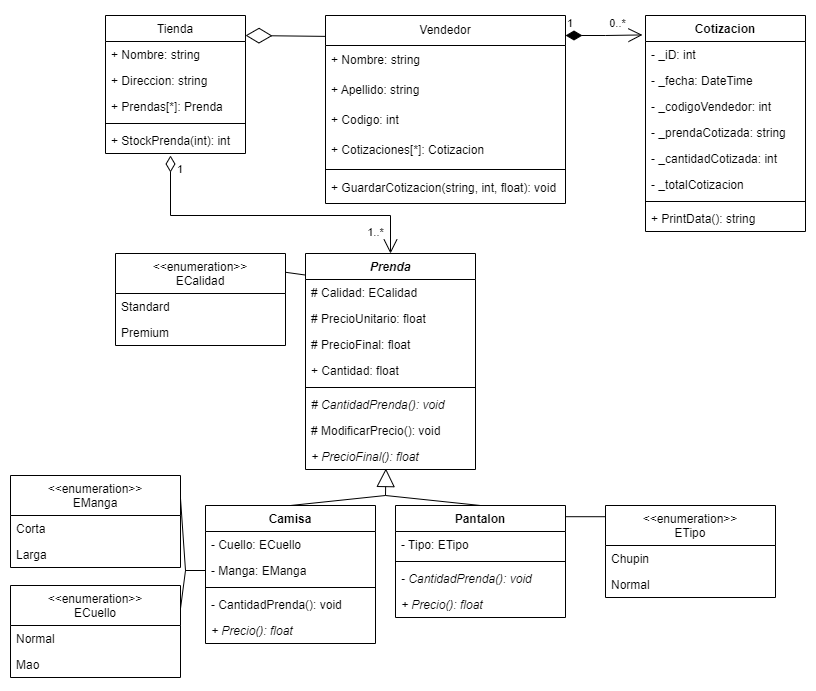

The diagram above was exported from draw.io. Its source (the exported page's mxGraphModel, read from the mxfile embedded in the PNG):
<mxGraphModel dx="874" dy="490" grid="1" gridSize="10" guides="1" tooltips="1" connect="1" arrows="1" fold="1" page="1" pageScale="1" pageWidth="827" pageHeight="1169" math="0" shadow="0">
  <root>
    <mxCell id="0" />
    <mxCell id="1" parent="0" />
    <mxCell id="PFe5ocJgejhSHVgS0jSX-56" value="1" style="edgeLabel;html=1;align=center;verticalAlign=middle;resizable=0;points=[];" parent="1" vertex="1" connectable="0">
      <mxGeometry x="755" y="149" as="geometry">
        <mxPoint x="-431" y="-22" as="offset" />
      </mxGeometry>
    </mxCell>
    <mxCell id="PFe5ocJgejhSHVgS0jSX-30" value="1..*" style="edgeLabel;html=1;align=center;verticalAlign=middle;resizable=0;points=[];" parent="1" vertex="1" connectable="0">
      <mxGeometry x="717" y="137" as="geometry">
        <mxPoint x="-327" y="-10" as="offset" />
      </mxGeometry>
    </mxCell>
    <mxCell id="PFe5ocJgejhSHVgS0jSX-1" value="Vendedor" style="swimlane;fontStyle=0;childLayout=stackLayout;horizontal=1;startSize=30;horizontalStack=0;resizeParent=1;resizeParentMax=0;resizeLast=0;collapsible=1;marginBottom=0;whiteSpace=wrap;html=1;" parent="1" vertex="1">
      <mxGeometry x="320" y="120" width="240" height="188" as="geometry" />
    </mxCell>
    <mxCell id="PFe5ocJgejhSHVgS0jSX-2" value="+ Nombre: string" style="text;strokeColor=none;fillColor=none;align=left;verticalAlign=middle;spacingLeft=4;spacingRight=4;overflow=hidden;points=[[0,0.5],[1,0.5]];portConstraint=eastwest;rotatable=0;whiteSpace=wrap;html=1;" parent="PFe5ocJgejhSHVgS0jSX-1" vertex="1">
      <mxGeometry y="30" width="240" height="30" as="geometry" />
    </mxCell>
    <mxCell id="PFe5ocJgejhSHVgS0jSX-3" value="+ Apellido: string" style="text;strokeColor=none;fillColor=none;align=left;verticalAlign=middle;spacingLeft=4;spacingRight=4;overflow=hidden;points=[[0,0.5],[1,0.5]];portConstraint=eastwest;rotatable=0;whiteSpace=wrap;html=1;" parent="PFe5ocJgejhSHVgS0jSX-1" vertex="1">
      <mxGeometry y="60" width="240" height="30" as="geometry" />
    </mxCell>
    <mxCell id="PFe5ocJgejhSHVgS0jSX-4" value="+ Codigo: int" style="text;strokeColor=none;fillColor=none;align=left;verticalAlign=middle;spacingLeft=4;spacingRight=4;overflow=hidden;points=[[0,0.5],[1,0.5]];portConstraint=eastwest;rotatable=0;whiteSpace=wrap;html=1;" parent="PFe5ocJgejhSHVgS0jSX-1" vertex="1">
      <mxGeometry y="90" width="240" height="30" as="geometry" />
    </mxCell>
    <mxCell id="PFe5ocJgejhSHVgS0jSX-6" value="+ Cotizaciones[*]: Cotizacion" style="text;strokeColor=none;fillColor=none;align=left;verticalAlign=middle;spacingLeft=4;spacingRight=4;overflow=hidden;points=[[0,0.5],[1,0.5]];portConstraint=eastwest;rotatable=0;whiteSpace=wrap;html=1;" parent="PFe5ocJgejhSHVgS0jSX-1" vertex="1">
      <mxGeometry y="120" width="240" height="30" as="geometry" />
    </mxCell>
    <mxCell id="8Ik7U62y48lrZDUbTWuP-5" value="" style="line;strokeWidth=1;fillColor=none;align=left;verticalAlign=middle;spacingTop=-1;spacingLeft=3;spacingRight=3;rotatable=0;labelPosition=right;points=[];portConstraint=eastwest;strokeColor=inherit;" vertex="1" parent="PFe5ocJgejhSHVgS0jSX-1">
      <mxGeometry y="150" width="240" height="8" as="geometry" />
    </mxCell>
    <mxCell id="8Ik7U62y48lrZDUbTWuP-4" value="+ GuardarCotizacion(string, int, float): void" style="text;strokeColor=none;fillColor=none;align=left;verticalAlign=middle;spacingLeft=4;spacingRight=4;overflow=hidden;points=[[0,0.5],[1,0.5]];portConstraint=eastwest;rotatable=0;whiteSpace=wrap;html=1;" vertex="1" parent="PFe5ocJgejhSHVgS0jSX-1">
      <mxGeometry y="158" width="240" height="30" as="geometry" />
    </mxCell>
    <mxCell id="PFe5ocJgejhSHVgS0jSX-17" value="1" style="endArrow=open;html=1;endSize=12;startArrow=diamondThin;startSize=14;startFill=1;edgeStyle=orthogonalEdgeStyle;align=left;verticalAlign=bottom;rounded=0;entryX=-0.019;entryY=0.09;entryDx=0;entryDy=0;entryPerimeter=0;" parent="1" target="PFe5ocJgejhSHVgS0jSX-35" edge="1">
      <mxGeometry x="-1" y="3" relative="1" as="geometry">
        <mxPoint x="560" y="140" as="sourcePoint" />
        <mxPoint x="550" y="140" as="targetPoint" />
      </mxGeometry>
    </mxCell>
    <mxCell id="PFe5ocJgejhSHVgS0jSX-18" value="0..*" style="edgeLabel;html=1;align=center;verticalAlign=middle;resizable=0;points=[];" parent="PFe5ocJgejhSHVgS0jSX-17" vertex="1" connectable="0">
      <mxGeometry x="0.675" y="-3" relative="1" as="geometry">
        <mxPoint x="-13" y="-15" as="offset" />
      </mxGeometry>
    </mxCell>
    <mxCell id="PFe5ocJgejhSHVgS0jSX-24" value="Tienda" style="swimlane;fontStyle=0;childLayout=stackLayout;horizontal=1;startSize=26;fillColor=none;horizontalStack=0;resizeParent=1;resizeParentMax=0;resizeLast=0;collapsible=1;marginBottom=0;" parent="1" vertex="1">
      <mxGeometry x="100" y="120" width="140" height="138" as="geometry" />
    </mxCell>
    <mxCell id="PFe5ocJgejhSHVgS0jSX-25" value="+ Nombre: string" style="text;strokeColor=none;fillColor=none;align=left;verticalAlign=top;spacingLeft=4;spacingRight=4;overflow=hidden;rotatable=0;points=[[0,0.5],[1,0.5]];portConstraint=eastwest;" parent="PFe5ocJgejhSHVgS0jSX-24" vertex="1">
      <mxGeometry y="26" width="140" height="26" as="geometry" />
    </mxCell>
    <mxCell id="PFe5ocJgejhSHVgS0jSX-26" value="+ Direccion: string" style="text;strokeColor=none;fillColor=none;align=left;verticalAlign=top;spacingLeft=4;spacingRight=4;overflow=hidden;rotatable=0;points=[[0,0.5],[1,0.5]];portConstraint=eastwest;" parent="PFe5ocJgejhSHVgS0jSX-24" vertex="1">
      <mxGeometry y="52" width="140" height="26" as="geometry" />
    </mxCell>
    <mxCell id="PFe5ocJgejhSHVgS0jSX-27" value="+ Prendas[*]: Prenda" style="text;strokeColor=none;fillColor=none;align=left;verticalAlign=top;spacingLeft=4;spacingRight=4;overflow=hidden;rotatable=0;points=[[0,0.5],[1,0.5]];portConstraint=eastwest;" parent="PFe5ocJgejhSHVgS0jSX-24" vertex="1">
      <mxGeometry y="78" width="140" height="26" as="geometry" />
    </mxCell>
    <mxCell id="8Ik7U62y48lrZDUbTWuP-2" value="" style="line;strokeWidth=1;fillColor=none;align=left;verticalAlign=middle;spacingTop=-1;spacingLeft=3;spacingRight=3;rotatable=0;labelPosition=right;points=[];portConstraint=eastwest;strokeColor=inherit;" vertex="1" parent="PFe5ocJgejhSHVgS0jSX-24">
      <mxGeometry y="104" width="140" height="8" as="geometry" />
    </mxCell>
    <mxCell id="8Ik7U62y48lrZDUbTWuP-3" value="+ StockPrenda(int): int" style="text;strokeColor=none;fillColor=none;align=left;verticalAlign=top;spacingLeft=4;spacingRight=4;overflow=hidden;rotatable=0;points=[[0,0.5],[1,0.5]];portConstraint=eastwest;" vertex="1" parent="PFe5ocJgejhSHVgS0jSX-24">
      <mxGeometry y="112" width="140" height="26" as="geometry" />
    </mxCell>
    <mxCell id="PFe5ocJgejhSHVgS0jSX-28" value="" style="endArrow=diamondThin;endFill=0;endSize=24;html=1;rounded=0;exitX=-0.001;exitY=0.111;exitDx=0;exitDy=0;exitPerimeter=0;" parent="1" source="PFe5ocJgejhSHVgS0jSX-1" edge="1">
      <mxGeometry width="160" relative="1" as="geometry">
        <mxPoint x="170" y="290" as="sourcePoint" />
        <mxPoint x="240" y="140" as="targetPoint" />
      </mxGeometry>
    </mxCell>
    <mxCell id="PFe5ocJgejhSHVgS0jSX-35" value="Cotizacion" style="swimlane;fontStyle=1;align=center;verticalAlign=top;childLayout=stackLayout;horizontal=1;startSize=26;horizontalStack=0;resizeParent=1;resizeParentMax=0;resizeLast=0;collapsible=1;marginBottom=0;" parent="1" vertex="1">
      <mxGeometry x="640" y="120" width="160" height="216" as="geometry" />
    </mxCell>
    <mxCell id="PFe5ocJgejhSHVgS0jSX-36" value="- _iD: int" style="text;strokeColor=none;fillColor=none;align=left;verticalAlign=top;spacingLeft=4;spacingRight=4;overflow=hidden;rotatable=0;points=[[0,0.5],[1,0.5]];portConstraint=eastwest;" parent="PFe5ocJgejhSHVgS0jSX-35" vertex="1">
      <mxGeometry y="26" width="160" height="26" as="geometry" />
    </mxCell>
    <mxCell id="PFe5ocJgejhSHVgS0jSX-44" value="- _fecha: DateTime" style="text;strokeColor=none;fillColor=none;align=left;verticalAlign=top;spacingLeft=4;spacingRight=4;overflow=hidden;rotatable=0;points=[[0,0.5],[1,0.5]];portConstraint=eastwest;" parent="PFe5ocJgejhSHVgS0jSX-35" vertex="1">
      <mxGeometry y="52" width="160" height="26" as="geometry" />
    </mxCell>
    <mxCell id="PFe5ocJgejhSHVgS0jSX-43" value="- _codigoVendedor: int" style="text;strokeColor=none;fillColor=none;align=left;verticalAlign=top;spacingLeft=4;spacingRight=4;overflow=hidden;rotatable=0;points=[[0,0.5],[1,0.5]];portConstraint=eastwest;" parent="PFe5ocJgejhSHVgS0jSX-35" vertex="1">
      <mxGeometry y="78" width="160" height="26" as="geometry" />
    </mxCell>
    <mxCell id="PFe5ocJgejhSHVgS0jSX-42" value="- _prendaCotizada: string" style="text;strokeColor=none;fillColor=none;align=left;verticalAlign=top;spacingLeft=4;spacingRight=4;overflow=hidden;rotatable=0;points=[[0,0.5],[1,0.5]];portConstraint=eastwest;" parent="PFe5ocJgejhSHVgS0jSX-35" vertex="1">
      <mxGeometry y="104" width="160" height="26" as="geometry" />
    </mxCell>
    <mxCell id="PFe5ocJgejhSHVgS0jSX-41" value="- _cantidadCotizada: int" style="text;strokeColor=none;fillColor=none;align=left;verticalAlign=top;spacingLeft=4;spacingRight=4;overflow=hidden;rotatable=0;points=[[0,0.5],[1,0.5]];portConstraint=eastwest;" parent="PFe5ocJgejhSHVgS0jSX-35" vertex="1">
      <mxGeometry y="130" width="160" height="26" as="geometry" />
    </mxCell>
    <mxCell id="PFe5ocJgejhSHVgS0jSX-40" value="- _totalCotizacion" style="text;strokeColor=none;fillColor=none;align=left;verticalAlign=top;spacingLeft=4;spacingRight=4;overflow=hidden;rotatable=0;points=[[0,0.5],[1,0.5]];portConstraint=eastwest;" parent="PFe5ocJgejhSHVgS0jSX-35" vertex="1">
      <mxGeometry y="156" width="160" height="26" as="geometry" />
    </mxCell>
    <mxCell id="PFe5ocJgejhSHVgS0jSX-37" value="" style="line;strokeWidth=1;fillColor=none;align=left;verticalAlign=middle;spacingTop=-1;spacingLeft=3;spacingRight=3;rotatable=0;labelPosition=right;points=[];portConstraint=eastwest;strokeColor=inherit;" parent="PFe5ocJgejhSHVgS0jSX-35" vertex="1">
      <mxGeometry y="182" width="160" height="8" as="geometry" />
    </mxCell>
    <mxCell id="PFe5ocJgejhSHVgS0jSX-38" value="+ PrintData(): string" style="text;strokeColor=none;fillColor=none;align=left;verticalAlign=top;spacingLeft=4;spacingRight=4;overflow=hidden;rotatable=0;points=[[0,0.5],[1,0.5]];portConstraint=eastwest;" parent="PFe5ocJgejhSHVgS0jSX-35" vertex="1">
      <mxGeometry y="190" width="160" height="26" as="geometry" />
    </mxCell>
    <mxCell id="PFe5ocJgejhSHVgS0jSX-45" value="&lt;&lt;enumeration&gt;&gt;&#10;ECalidad" style="swimlane;fontStyle=0;childLayout=stackLayout;horizontal=1;startSize=40;fillColor=none;horizontalStack=0;resizeParent=1;resizeParentMax=0;resizeLast=0;collapsible=1;marginBottom=0;" parent="1" vertex="1">
      <mxGeometry x="110" y="358" width="170" height="92" as="geometry" />
    </mxCell>
    <mxCell id="PFe5ocJgejhSHVgS0jSX-47" value="Standard" style="text;strokeColor=none;fillColor=none;align=left;verticalAlign=top;spacingLeft=4;spacingRight=4;overflow=hidden;rotatable=0;points=[[0,0.5],[1,0.5]];portConstraint=eastwest;" parent="PFe5ocJgejhSHVgS0jSX-45" vertex="1">
      <mxGeometry y="40" width="170" height="26" as="geometry" />
    </mxCell>
    <mxCell id="PFe5ocJgejhSHVgS0jSX-49" value="Premium" style="text;strokeColor=none;fillColor=none;align=left;verticalAlign=top;spacingLeft=4;spacingRight=4;overflow=hidden;rotatable=0;points=[[0,0.5],[1,0.5]];portConstraint=eastwest;" parent="PFe5ocJgejhSHVgS0jSX-45" vertex="1">
      <mxGeometry y="66" width="170" height="26" as="geometry" />
    </mxCell>
    <mxCell id="PFe5ocJgejhSHVgS0jSX-52" value="1..*" style="edgeLabel;html=1;align=center;verticalAlign=middle;resizable=0;points=[];" parent="1" vertex="1" connectable="0">
      <mxGeometry x="800" y="358" as="geometry">
        <mxPoint x="-431" y="-22" as="offset" />
      </mxGeometry>
    </mxCell>
    <mxCell id="PFe5ocJgejhSHVgS0jSX-57" value="" style="endArrow=block;endSize=16;endFill=0;html=1;rounded=0;exitX=0.5;exitY=0;exitDx=0;exitDy=0;entryX=0.473;entryY=0.963;entryDx=0;entryDy=0;entryPerimeter=0;" parent="1" source="PFe5ocJgejhSHVgS0jSX-58" target="PFe5ocJgejhSHVgS0jSX-107" edge="1">
      <mxGeometry x="0.5282" y="-40" width="160" relative="1" as="geometry">
        <mxPoint x="180" y="320" as="sourcePoint" />
        <mxPoint x="380" y="550" as="targetPoint" />
        <Array as="points">
          <mxPoint x="380" y="600" />
        </Array>
        <mxPoint as="offset" />
      </mxGeometry>
    </mxCell>
    <mxCell id="PFe5ocJgejhSHVgS0jSX-62" value="&lt;&lt;enumeration&gt;&gt;&#10;EManga" style="swimlane;fontStyle=0;childLayout=stackLayout;horizontal=1;startSize=40;fillColor=none;horizontalStack=0;resizeParent=1;resizeParentMax=0;resizeLast=0;collapsible=1;marginBottom=0;" parent="1" vertex="1">
      <mxGeometry x="5" y="580" width="170" height="92" as="geometry" />
    </mxCell>
    <mxCell id="PFe5ocJgejhSHVgS0jSX-63" value="Corta" style="text;strokeColor=none;fillColor=none;align=left;verticalAlign=top;spacingLeft=4;spacingRight=4;overflow=hidden;rotatable=0;points=[[0,0.5],[1,0.5]];portConstraint=eastwest;" parent="PFe5ocJgejhSHVgS0jSX-62" vertex="1">
      <mxGeometry y="40" width="170" height="26" as="geometry" />
    </mxCell>
    <mxCell id="PFe5ocJgejhSHVgS0jSX-64" value="Larga" style="text;strokeColor=none;fillColor=none;align=left;verticalAlign=top;spacingLeft=4;spacingRight=4;overflow=hidden;rotatable=0;points=[[0,0.5],[1,0.5]];portConstraint=eastwest;" parent="PFe5ocJgejhSHVgS0jSX-62" vertex="1">
      <mxGeometry y="66" width="170" height="26" as="geometry" />
    </mxCell>
    <mxCell id="PFe5ocJgejhSHVgS0jSX-67" value="&lt;&lt;enumeration&gt;&gt;&#10;ECuello" style="swimlane;fontStyle=0;childLayout=stackLayout;horizontal=1;startSize=40;fillColor=none;horizontalStack=0;resizeParent=1;resizeParentMax=0;resizeLast=0;collapsible=1;marginBottom=0;" parent="1" vertex="1">
      <mxGeometry x="5" y="690" width="170" height="92" as="geometry" />
    </mxCell>
    <mxCell id="PFe5ocJgejhSHVgS0jSX-68" value="Normal" style="text;strokeColor=none;fillColor=none;align=left;verticalAlign=top;spacingLeft=4;spacingRight=4;overflow=hidden;rotatable=0;points=[[0,0.5],[1,0.5]];portConstraint=eastwest;" parent="PFe5ocJgejhSHVgS0jSX-67" vertex="1">
      <mxGeometry y="40" width="170" height="26" as="geometry" />
    </mxCell>
    <mxCell id="PFe5ocJgejhSHVgS0jSX-69" value="Mao" style="text;strokeColor=none;fillColor=none;align=left;verticalAlign=top;spacingLeft=4;spacingRight=4;overflow=hidden;rotatable=0;points=[[0,0.5],[1,0.5]];portConstraint=eastwest;" parent="PFe5ocJgejhSHVgS0jSX-67" vertex="1">
      <mxGeometry y="66" width="170" height="26" as="geometry" />
    </mxCell>
    <mxCell id="PFe5ocJgejhSHVgS0jSX-72" value="" style="endArrow=none;html=1;rounded=0;entryX=1;entryY=0.25;entryDx=0;entryDy=0;exitX=0;exitY=0.5;exitDx=0;exitDy=0;" parent="1" target="PFe5ocJgejhSHVgS0jSX-67" edge="1" source="PFe5ocJgejhSHVgS0jSX-59">
      <mxGeometry width="50" height="50" relative="1" as="geometry">
        <mxPoint x="195" y="660" as="sourcePoint" />
        <mxPoint x="325" y="610" as="targetPoint" />
        <Array as="points">
          <mxPoint x="180" y="675" />
        </Array>
      </mxGeometry>
    </mxCell>
    <mxCell id="PFe5ocJgejhSHVgS0jSX-79" value="" style="endArrow=none;html=1;rounded=0;exitX=0.002;exitY=0.1;exitDx=0;exitDy=0;entryX=1;entryY=0.204;entryDx=0;entryDy=0;exitPerimeter=0;entryPerimeter=0;" parent="1" source="PFe5ocJgejhSHVgS0jSX-101" target="PFe5ocJgejhSHVgS0jSX-45" edge="1">
      <mxGeometry width="50" height="50" relative="1" as="geometry">
        <mxPoint x="310" y="510" as="sourcePoint" />
        <mxPoint x="300" y="390" as="targetPoint" />
      </mxGeometry>
    </mxCell>
    <mxCell id="PFe5ocJgejhSHVgS0jSX-58" value="Camisa" style="swimlane;fontStyle=1;align=center;verticalAlign=top;childLayout=stackLayout;horizontal=1;startSize=26;horizontalStack=0;resizeParent=1;resizeParentMax=0;resizeLast=0;collapsible=1;marginBottom=0;" parent="1" vertex="1">
      <mxGeometry x="200" y="610" width="170" height="138" as="geometry" />
    </mxCell>
    <mxCell id="PFe5ocJgejhSHVgS0jSX-66" value="- Cuello: ECuello" style="text;strokeColor=none;fillColor=none;align=left;verticalAlign=top;spacingLeft=4;spacingRight=4;overflow=hidden;rotatable=0;points=[[0,0.5],[1,0.5]];portConstraint=eastwest;" parent="PFe5ocJgejhSHVgS0jSX-58" vertex="1">
      <mxGeometry y="26" width="170" height="26" as="geometry" />
    </mxCell>
    <mxCell id="PFe5ocJgejhSHVgS0jSX-59" value="- Manga: EManga" style="text;strokeColor=none;fillColor=none;align=left;verticalAlign=top;spacingLeft=4;spacingRight=4;overflow=hidden;rotatable=0;points=[[0,0.5],[1,0.5]];portConstraint=eastwest;" parent="PFe5ocJgejhSHVgS0jSX-58" vertex="1">
      <mxGeometry y="52" width="170" height="26" as="geometry" />
    </mxCell>
    <mxCell id="PFe5ocJgejhSHVgS0jSX-60" value="" style="line;strokeWidth=1;fillColor=none;align=left;verticalAlign=middle;spacingTop=-1;spacingLeft=3;spacingRight=3;rotatable=0;labelPosition=right;points=[];portConstraint=eastwest;strokeColor=inherit;" parent="PFe5ocJgejhSHVgS0jSX-58" vertex="1">
      <mxGeometry y="78" width="170" height="8" as="geometry" />
    </mxCell>
    <mxCell id="8Ik7U62y48lrZDUbTWuP-9" value="- CantidadPrenda(): void" style="text;strokeColor=none;fillColor=none;align=left;verticalAlign=top;spacingLeft=4;spacingRight=4;overflow=hidden;rotatable=0;points=[[0,0.5],[1,0.5]];portConstraint=eastwest;fontStyle=0" vertex="1" parent="PFe5ocJgejhSHVgS0jSX-58">
      <mxGeometry y="86" width="170" height="26" as="geometry" />
    </mxCell>
    <mxCell id="PFe5ocJgejhSHVgS0jSX-61" value="+ Precio(): float" style="text;strokeColor=none;fillColor=none;align=left;verticalAlign=top;spacingLeft=4;spacingRight=4;overflow=hidden;rotatable=0;points=[[0,0.5],[1,0.5]];portConstraint=eastwest;fontStyle=2" parent="PFe5ocJgejhSHVgS0jSX-58" vertex="1">
      <mxGeometry y="112" width="170" height="26" as="geometry" />
    </mxCell>
    <mxCell id="PFe5ocJgejhSHVgS0jSX-80" value="Pantalon" style="swimlane;fontStyle=1;align=center;verticalAlign=top;childLayout=stackLayout;horizontal=1;startSize=26;horizontalStack=0;resizeParent=1;resizeParentMax=0;resizeLast=0;collapsible=1;marginBottom=0;" parent="1" vertex="1">
      <mxGeometry x="390" y="610" width="170" height="112" as="geometry" />
    </mxCell>
    <mxCell id="PFe5ocJgejhSHVgS0jSX-81" value="- Tipo: ETipo" style="text;strokeColor=none;fillColor=none;align=left;verticalAlign=top;spacingLeft=4;spacingRight=4;overflow=hidden;rotatable=0;points=[[0,0.5],[1,0.5]];portConstraint=eastwest;" parent="PFe5ocJgejhSHVgS0jSX-80" vertex="1">
      <mxGeometry y="26" width="170" height="26" as="geometry" />
    </mxCell>
    <mxCell id="PFe5ocJgejhSHVgS0jSX-83" value="" style="line;strokeWidth=1;fillColor=none;align=left;verticalAlign=middle;spacingTop=-1;spacingLeft=3;spacingRight=3;rotatable=0;labelPosition=right;points=[];portConstraint=eastwest;strokeColor=inherit;" parent="PFe5ocJgejhSHVgS0jSX-80" vertex="1">
      <mxGeometry y="52" width="170" height="8" as="geometry" />
    </mxCell>
    <mxCell id="8Ik7U62y48lrZDUbTWuP-7" value="- CantidadPrenda(): void" style="text;strokeColor=none;fillColor=none;align=left;verticalAlign=top;spacingLeft=4;spacingRight=4;overflow=hidden;rotatable=0;points=[[0,0.5],[1,0.5]];portConstraint=eastwest;fontStyle=2" vertex="1" parent="PFe5ocJgejhSHVgS0jSX-80">
      <mxGeometry y="60" width="170" height="26" as="geometry" />
    </mxCell>
    <mxCell id="PFe5ocJgejhSHVgS0jSX-84" value="+ Precio(): float" style="text;strokeColor=none;fillColor=none;align=left;verticalAlign=top;spacingLeft=4;spacingRight=4;overflow=hidden;rotatable=0;points=[[0,0.5],[1,0.5]];portConstraint=eastwest;fontStyle=2" parent="PFe5ocJgejhSHVgS0jSX-80" vertex="1">
      <mxGeometry y="86" width="170" height="26" as="geometry" />
    </mxCell>
    <mxCell id="PFe5ocJgejhSHVgS0jSX-96" value="" style="endArrow=none;html=1;rounded=0;entryX=0.5;entryY=0;entryDx=0;entryDy=0;" parent="1" target="PFe5ocJgejhSHVgS0jSX-80" edge="1">
      <mxGeometry width="50" height="50" relative="1" as="geometry">
        <mxPoint x="380" y="600" as="sourcePoint" />
        <mxPoint x="450" y="490" as="targetPoint" />
      </mxGeometry>
    </mxCell>
    <mxCell id="PFe5ocJgejhSHVgS0jSX-97" value="&lt;&lt;enumeration&gt;&gt;&#10;ETipo" style="swimlane;fontStyle=0;childLayout=stackLayout;horizontal=1;startSize=40;fillColor=none;horizontalStack=0;resizeParent=1;resizeParentMax=0;resizeLast=0;collapsible=1;marginBottom=0;" parent="1" vertex="1">
      <mxGeometry x="600" y="610" width="170" height="92" as="geometry" />
    </mxCell>
    <mxCell id="PFe5ocJgejhSHVgS0jSX-99" value="Chupin" style="text;strokeColor=none;fillColor=none;align=left;verticalAlign=top;spacingLeft=4;spacingRight=4;overflow=hidden;rotatable=0;points=[[0,0.5],[1,0.5]];portConstraint=eastwest;" parent="PFe5ocJgejhSHVgS0jSX-97" vertex="1">
      <mxGeometry y="40" width="170" height="26" as="geometry" />
    </mxCell>
    <mxCell id="PFe5ocJgejhSHVgS0jSX-98" value="Normal" style="text;strokeColor=none;fillColor=none;align=left;verticalAlign=top;spacingLeft=4;spacingRight=4;overflow=hidden;rotatable=0;points=[[0,0.5],[1,0.5]];portConstraint=eastwest;" parent="PFe5ocJgejhSHVgS0jSX-97" vertex="1">
      <mxGeometry y="66" width="170" height="26" as="geometry" />
    </mxCell>
    <mxCell id="PFe5ocJgejhSHVgS0jSX-100" value="" style="endArrow=none;html=1;rounded=0;exitX=1;exitY=0.1;exitDx=0;exitDy=0;entryX=0.002;entryY=0.122;entryDx=0;entryDy=0;exitPerimeter=0;entryPerimeter=0;" parent="1" source="PFe5ocJgejhSHVgS0jSX-80" target="PFe5ocJgejhSHVgS0jSX-97" edge="1">
      <mxGeometry width="50" height="50" relative="1" as="geometry">
        <mxPoint x="205" y="629" as="sourcePoint" />
        <mxPoint x="185" y="583" as="targetPoint" />
      </mxGeometry>
    </mxCell>
    <mxCell id="PFe5ocJgejhSHVgS0jSX-101" value="Prenda" style="swimlane;fontStyle=3;align=center;verticalAlign=top;childLayout=stackLayout;horizontal=1;startSize=26;horizontalStack=0;resizeParent=1;resizeParentMax=0;resizeLast=0;collapsible=1;marginBottom=0;" parent="1" vertex="1">
      <mxGeometry x="300" y="358" width="170" height="216" as="geometry" />
    </mxCell>
    <mxCell id="PFe5ocJgejhSHVgS0jSX-32" value="# Calidad: ECalidad" style="text;strokeColor=none;fillColor=none;align=left;verticalAlign=top;spacingLeft=4;spacingRight=4;overflow=hidden;rotatable=0;points=[[0,0.5],[1,0.5]];portConstraint=eastwest;" parent="PFe5ocJgejhSHVgS0jSX-101" vertex="1">
      <mxGeometry y="26" width="170" height="26" as="geometry" />
    </mxCell>
    <mxCell id="PFe5ocJgejhSHVgS0jSX-33" value="# PrecioUnitario: float" style="text;strokeColor=none;fillColor=none;align=left;verticalAlign=top;spacingLeft=4;spacingRight=4;overflow=hidden;rotatable=0;points=[[0,0.5],[1,0.5]];portConstraint=eastwest;" parent="PFe5ocJgejhSHVgS0jSX-101" vertex="1">
      <mxGeometry y="52" width="170" height="26" as="geometry" />
    </mxCell>
    <mxCell id="8Ik7U62y48lrZDUbTWuP-11" value="# PrecioFinal: float" style="text;strokeColor=none;fillColor=none;align=left;verticalAlign=top;spacingLeft=4;spacingRight=4;overflow=hidden;rotatable=0;points=[[0,0.5],[1,0.5]];portConstraint=eastwest;" vertex="1" parent="PFe5ocJgejhSHVgS0jSX-101">
      <mxGeometry y="78" width="170" height="26" as="geometry" />
    </mxCell>
    <mxCell id="PFe5ocJgejhSHVgS0jSX-34" value="+ Cantidad: float" style="text;strokeColor=none;fillColor=none;align=left;verticalAlign=top;spacingLeft=4;spacingRight=4;overflow=hidden;rotatable=0;points=[[0,0.5],[1,0.5]];portConstraint=eastwest;" parent="PFe5ocJgejhSHVgS0jSX-101" vertex="1">
      <mxGeometry y="104" width="170" height="26" as="geometry" />
    </mxCell>
    <mxCell id="PFe5ocJgejhSHVgS0jSX-104" value="" style="line;strokeWidth=1;fillColor=none;align=left;verticalAlign=middle;spacingTop=-1;spacingLeft=3;spacingRight=3;rotatable=0;labelPosition=right;points=[];portConstraint=eastwest;strokeColor=inherit;" parent="PFe5ocJgejhSHVgS0jSX-101" vertex="1">
      <mxGeometry y="130" width="170" height="8" as="geometry" />
    </mxCell>
    <mxCell id="8Ik7U62y48lrZDUbTWuP-8" value="# CantidadPrenda(): void" style="text;strokeColor=none;fillColor=none;align=left;verticalAlign=top;spacingLeft=4;spacingRight=4;overflow=hidden;rotatable=0;points=[[0,0.5],[1,0.5]];portConstraint=eastwest;fontStyle=2" vertex="1" parent="PFe5ocJgejhSHVgS0jSX-101">
      <mxGeometry y="138" width="170" height="26" as="geometry" />
    </mxCell>
    <mxCell id="PFe5ocJgejhSHVgS0jSX-105" value="# ModificarPrecio(): void" style="text;strokeColor=none;fillColor=none;align=left;verticalAlign=top;spacingLeft=4;spacingRight=4;overflow=hidden;rotatable=0;points=[[0,0.5],[1,0.5]];portConstraint=eastwest;" parent="PFe5ocJgejhSHVgS0jSX-101" vertex="1">
      <mxGeometry y="164" width="170" height="26" as="geometry" />
    </mxCell>
    <mxCell id="PFe5ocJgejhSHVgS0jSX-107" value="+ PrecioFinal(): float" style="text;strokeColor=none;fillColor=none;align=left;verticalAlign=top;spacingLeft=4;spacingRight=4;overflow=hidden;rotatable=0;points=[[0,0.5],[1,0.5]];portConstraint=eastwest;fontStyle=2" parent="PFe5ocJgejhSHVgS0jSX-101" vertex="1">
      <mxGeometry y="190" width="170" height="26" as="geometry" />
    </mxCell>
    <mxCell id="PFe5ocJgejhSHVgS0jSX-113" value="1" style="endArrow=open;html=1;endSize=12;startArrow=diamondThin;startSize=14;startFill=0;edgeStyle=orthogonalEdgeStyle;align=left;verticalAlign=bottom;rounded=0;entryX=0.5;entryY=0;entryDx=0;entryDy=0;" parent="1" target="PFe5ocJgejhSHVgS0jSX-101" edge="1">
      <mxGeometry x="-0.8583" y="5" relative="1" as="geometry">
        <mxPoint x="165" y="260" as="sourcePoint" />
        <mxPoint x="560" y="340" as="targetPoint" />
        <mxPoint as="offset" />
        <Array as="points">
          <mxPoint x="165" y="320" />
          <mxPoint x="385" y="320" />
        </Array>
      </mxGeometry>
    </mxCell>
    <mxCell id="8Ik7U62y48lrZDUbTWuP-10" value="" style="endArrow=none;html=1;rounded=0;entryX=1;entryY=0.25;entryDx=0;entryDy=0;exitX=0;exitY=0.5;exitDx=0;exitDy=0;" edge="1" parent="1" source="PFe5ocJgejhSHVgS0jSX-59" target="PFe5ocJgejhSHVgS0jSX-62">
      <mxGeometry width="50" height="50" relative="1" as="geometry">
        <mxPoint x="210" y="685" as="sourcePoint" />
        <mxPoint x="185" y="723" as="targetPoint" />
        <Array as="points">
          <mxPoint x="180" y="675" />
        </Array>
      </mxGeometry>
    </mxCell>
  </root>
</mxGraphModel>